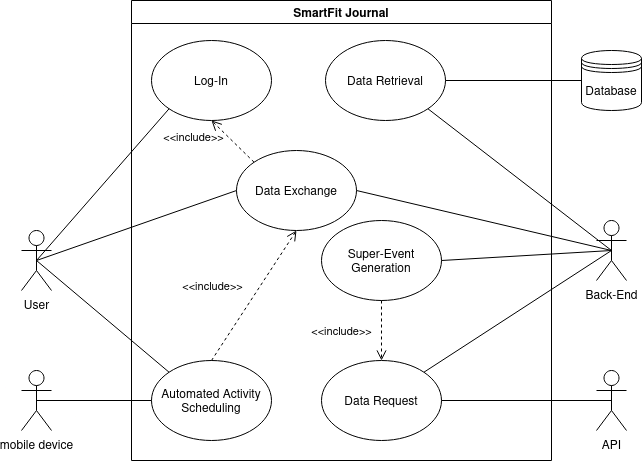

The diagram above was exported from draw.io. Its source (the exported page's mxGraphModel, read from the mxfile embedded in the PNG):
<mxGraphModel dx="989" dy="675" grid="1" gridSize="10" guides="1" tooltips="1" connect="1" arrows="1" fold="1" page="1" pageScale="1" pageWidth="827" pageHeight="1169" math="0" shadow="0">
  <root>
    <mxCell id="0" />
    <mxCell id="1" parent="0" />
    <mxCell id="wMcoM8j5ZCEIn7Dwsi_e-2" value="SmartFit Journal" style="swimlane;whiteSpace=wrap;html=1;" vertex="1" parent="1">
      <mxGeometry x="180" y="80" width="420" height="460" as="geometry" />
    </mxCell>
    <mxCell id="wMcoM8j5ZCEIn7Dwsi_e-6" value="Log-In" style="ellipse;whiteSpace=wrap;html=1;" vertex="1" parent="wMcoM8j5ZCEIn7Dwsi_e-2">
      <mxGeometry x="20" y="40" width="120" height="80" as="geometry" />
    </mxCell>
    <mxCell id="wMcoM8j5ZCEIn7Dwsi_e-8" value="Data Retrieval" style="ellipse;whiteSpace=wrap;html=1;" vertex="1" parent="wMcoM8j5ZCEIn7Dwsi_e-2">
      <mxGeometry x="194" y="40" width="120" height="80" as="geometry" />
    </mxCell>
    <mxCell id="wMcoM8j5ZCEIn7Dwsi_e-17" value="Data Exchange" style="ellipse;whiteSpace=wrap;html=1;" vertex="1" parent="wMcoM8j5ZCEIn7Dwsi_e-2">
      <mxGeometry x="105" y="150" width="120" height="80" as="geometry" />
    </mxCell>
    <mxCell id="wMcoM8j5ZCEIn7Dwsi_e-20" value="Automated Activity Scheduling" style="ellipse;whiteSpace=wrap;html=1;" vertex="1" parent="wMcoM8j5ZCEIn7Dwsi_e-2">
      <mxGeometry x="20" y="360" width="120" height="80" as="geometry" />
    </mxCell>
    <mxCell id="wMcoM8j5ZCEIn7Dwsi_e-21" value="Super-Event Generation" style="ellipse;whiteSpace=wrap;html=1;" vertex="1" parent="wMcoM8j5ZCEIn7Dwsi_e-2">
      <mxGeometry x="190" y="220" width="120" height="80" as="geometry" />
    </mxCell>
    <mxCell id="wMcoM8j5ZCEIn7Dwsi_e-7" value="Data Request" style="ellipse;whiteSpace=wrap;html=1;" vertex="1" parent="wMcoM8j5ZCEIn7Dwsi_e-2">
      <mxGeometry x="190" y="360" width="120" height="80" as="geometry" />
    </mxCell>
    <mxCell id="wMcoM8j5ZCEIn7Dwsi_e-28" value="&amp;lt;&amp;lt;include&amp;gt;&amp;gt;" style="endArrow=open;startArrow=none;endFill=0;startFill=0;endSize=8;html=1;verticalAlign=bottom;dashed=1;labelBackgroundColor=none;rounded=0;entryX=0.5;entryY=1;entryDx=0;entryDy=0;exitX=0;exitY=0;exitDx=0;exitDy=0;" edge="1" parent="wMcoM8j5ZCEIn7Dwsi_e-2" source="wMcoM8j5ZCEIn7Dwsi_e-17" target="wMcoM8j5ZCEIn7Dwsi_e-6">
      <mxGeometry x="0.8023" y="31" width="160" relative="1" as="geometry">
        <mxPoint x="170" y="280" as="sourcePoint" />
        <mxPoint x="330" y="280" as="targetPoint" />
        <Array as="points" />
        <mxPoint as="offset" />
      </mxGeometry>
    </mxCell>
    <mxCell id="wMcoM8j5ZCEIn7Dwsi_e-29" value="&amp;lt;&amp;lt;include&amp;gt;&amp;gt;" style="endArrow=open;startArrow=none;endFill=0;startFill=0;endSize=8;html=1;verticalAlign=bottom;dashed=1;labelBackgroundColor=none;rounded=0;exitX=0.5;exitY=1;exitDx=0;exitDy=0;entryX=0.5;entryY=0;entryDx=0;entryDy=0;" edge="1" parent="wMcoM8j5ZCEIn7Dwsi_e-2" source="wMcoM8j5ZCEIn7Dwsi_e-21" target="wMcoM8j5ZCEIn7Dwsi_e-7">
      <mxGeometry x="0.3333" y="-40" width="160" relative="1" as="geometry">
        <mxPoint x="200" y="360" as="sourcePoint" />
        <mxPoint x="360" y="360" as="targetPoint" />
        <mxPoint as="offset" />
      </mxGeometry>
    </mxCell>
    <mxCell id="wMcoM8j5ZCEIn7Dwsi_e-33" value="&amp;lt;&amp;lt;include&amp;gt;&amp;gt;" style="endArrow=open;startArrow=none;endFill=0;startFill=0;endSize=8;html=1;verticalAlign=bottom;dashed=1;labelBackgroundColor=none;rounded=0;exitX=0.5;exitY=0;exitDx=0;exitDy=0;entryX=0.5;entryY=1;entryDx=0;entryDy=0;" edge="1" parent="wMcoM8j5ZCEIn7Dwsi_e-2" source="wMcoM8j5ZCEIn7Dwsi_e-20" target="wMcoM8j5ZCEIn7Dwsi_e-17">
      <mxGeometry x="-0.2935" y="35" width="160" relative="1" as="geometry">
        <mxPoint x="150" y="280" as="sourcePoint" />
        <mxPoint x="310" y="280" as="targetPoint" />
        <mxPoint as="offset" />
      </mxGeometry>
    </mxCell>
    <mxCell id="wMcoM8j5ZCEIn7Dwsi_e-3" value="User" style="shape=umlActor;verticalLabelPosition=bottom;verticalAlign=top;html=1;outlineConnect=0;" vertex="1" parent="1">
      <mxGeometry x="70" y="310" width="30" height="60" as="geometry" />
    </mxCell>
    <mxCell id="wMcoM8j5ZCEIn7Dwsi_e-4" value="Back-End" style="shape=umlActor;verticalLabelPosition=bottom;verticalAlign=top;html=1;outlineConnect=0;" vertex="1" parent="1">
      <mxGeometry x="645" y="300" width="30" height="60" as="geometry" />
    </mxCell>
    <mxCell id="wMcoM8j5ZCEIn7Dwsi_e-5" value="Database" style="shape=datastore;whiteSpace=wrap;html=1;" vertex="1" parent="1">
      <mxGeometry x="630" y="130" width="60" height="60" as="geometry" />
    </mxCell>
    <mxCell id="wMcoM8j5ZCEIn7Dwsi_e-13" value="" style="endArrow=none;html=1;rounded=0;exitX=0.5;exitY=0.5;exitDx=0;exitDy=0;exitPerimeter=0;entryX=0;entryY=1;entryDx=0;entryDy=0;" edge="1" parent="1" source="wMcoM8j5ZCEIn7Dwsi_e-3" target="wMcoM8j5ZCEIn7Dwsi_e-6">
      <mxGeometry width="50" height="50" relative="1" as="geometry">
        <mxPoint x="390" y="380" as="sourcePoint" />
        <mxPoint x="440" y="330" as="targetPoint" />
      </mxGeometry>
    </mxCell>
    <mxCell id="wMcoM8j5ZCEIn7Dwsi_e-14" value="" style="endArrow=none;html=1;rounded=0;exitX=1;exitY=1;exitDx=0;exitDy=0;entryX=0.5;entryY=0.5;entryDx=0;entryDy=0;entryPerimeter=0;" edge="1" parent="1" source="wMcoM8j5ZCEIn7Dwsi_e-8" target="wMcoM8j5ZCEIn7Dwsi_e-4">
      <mxGeometry width="50" height="50" relative="1" as="geometry">
        <mxPoint x="390" y="380" as="sourcePoint" />
        <mxPoint x="440" y="330" as="targetPoint" />
      </mxGeometry>
    </mxCell>
    <mxCell id="wMcoM8j5ZCEIn7Dwsi_e-15" value="" style="endArrow=none;html=1;rounded=0;exitX=1;exitY=0.5;exitDx=0;exitDy=0;entryX=0;entryY=0.5;entryDx=0;entryDy=0;" edge="1" parent="1" source="wMcoM8j5ZCEIn7Dwsi_e-8" target="wMcoM8j5ZCEIn7Dwsi_e-5">
      <mxGeometry width="50" height="50" relative="1" as="geometry">
        <mxPoint x="390" y="380" as="sourcePoint" />
        <mxPoint x="440" y="330" as="targetPoint" />
      </mxGeometry>
    </mxCell>
    <mxCell id="wMcoM8j5ZCEIn7Dwsi_e-16" value="" style="endArrow=none;html=1;rounded=0;exitX=1;exitY=0;exitDx=0;exitDy=0;entryX=0.5;entryY=0.5;entryDx=0;entryDy=0;entryPerimeter=0;" edge="1" parent="1" source="wMcoM8j5ZCEIn7Dwsi_e-7" target="wMcoM8j5ZCEIn7Dwsi_e-4">
      <mxGeometry width="50" height="50" relative="1" as="geometry">
        <mxPoint x="390" y="380" as="sourcePoint" />
        <mxPoint x="440" y="330" as="targetPoint" />
      </mxGeometry>
    </mxCell>
    <mxCell id="wMcoM8j5ZCEIn7Dwsi_e-19" value="" style="endArrow=none;html=1;rounded=0;exitX=0.5;exitY=0.5;exitDx=0;exitDy=0;exitPerimeter=0;entryX=0;entryY=0.5;entryDx=0;entryDy=0;" edge="1" parent="1" source="wMcoM8j5ZCEIn7Dwsi_e-3" target="wMcoM8j5ZCEIn7Dwsi_e-17">
      <mxGeometry width="50" height="50" relative="1" as="geometry">
        <mxPoint x="390" y="380" as="sourcePoint" />
        <mxPoint x="440" y="330" as="targetPoint" />
      </mxGeometry>
    </mxCell>
    <mxCell id="wMcoM8j5ZCEIn7Dwsi_e-22" value="" style="endArrow=none;html=1;rounded=0;exitX=0.5;exitY=0.5;exitDx=0;exitDy=0;exitPerimeter=0;entryX=0;entryY=0;entryDx=0;entryDy=0;" edge="1" parent="1" source="wMcoM8j5ZCEIn7Dwsi_e-3" target="wMcoM8j5ZCEIn7Dwsi_e-20">
      <mxGeometry width="50" height="50" relative="1" as="geometry">
        <mxPoint x="390" y="380" as="sourcePoint" />
        <mxPoint x="440" y="330" as="targetPoint" />
      </mxGeometry>
    </mxCell>
    <mxCell id="wMcoM8j5ZCEIn7Dwsi_e-23" value="" style="endArrow=none;html=1;rounded=0;entryX=0.5;entryY=0.5;entryDx=0;entryDy=0;entryPerimeter=0;exitX=1;exitY=0.5;exitDx=0;exitDy=0;" edge="1" parent="1" source="wMcoM8j5ZCEIn7Dwsi_e-21" target="wMcoM8j5ZCEIn7Dwsi_e-4">
      <mxGeometry width="50" height="50" relative="1" as="geometry">
        <mxPoint x="390" y="380" as="sourcePoint" />
        <mxPoint x="440" y="330" as="targetPoint" />
      </mxGeometry>
    </mxCell>
    <mxCell id="wMcoM8j5ZCEIn7Dwsi_e-10" value="API" style="shape=umlActor;verticalLabelPosition=bottom;verticalAlign=top;html=1;outlineConnect=0;" vertex="1" parent="1">
      <mxGeometry x="645" y="450" width="30" height="60" as="geometry" />
    </mxCell>
    <mxCell id="wMcoM8j5ZCEIn7Dwsi_e-12" value="" style="endArrow=none;html=1;rounded=0;exitX=1;exitY=0.5;exitDx=0;exitDy=0;entryX=0.5;entryY=0.5;entryDx=0;entryDy=0;entryPerimeter=0;" edge="1" parent="1" source="wMcoM8j5ZCEIn7Dwsi_e-7" target="wMcoM8j5ZCEIn7Dwsi_e-10">
      <mxGeometry width="50" height="50" relative="1" as="geometry">
        <mxPoint x="390" y="510" as="sourcePoint" />
        <mxPoint x="440" y="460" as="targetPoint" />
      </mxGeometry>
    </mxCell>
    <mxCell id="wMcoM8j5ZCEIn7Dwsi_e-26" value="" style="endArrow=none;html=1;rounded=0;exitX=1;exitY=0.5;exitDx=0;exitDy=0;entryX=0.5;entryY=0.5;entryDx=0;entryDy=0;entryPerimeter=0;" edge="1" parent="1" source="wMcoM8j5ZCEIn7Dwsi_e-17" target="wMcoM8j5ZCEIn7Dwsi_e-4">
      <mxGeometry width="50" height="50" relative="1" as="geometry">
        <mxPoint x="390" y="380" as="sourcePoint" />
        <mxPoint x="580" y="340" as="targetPoint" />
      </mxGeometry>
    </mxCell>
    <mxCell id="wMcoM8j5ZCEIn7Dwsi_e-31" value="mobile device" style="shape=umlActor;verticalLabelPosition=bottom;verticalAlign=top;html=1;" vertex="1" parent="1">
      <mxGeometry x="70" y="450" width="30" height="60" as="geometry" />
    </mxCell>
    <mxCell id="wMcoM8j5ZCEIn7Dwsi_e-32" value="" style="endArrow=none;html=1;rounded=0;exitX=0.5;exitY=0.5;exitDx=0;exitDy=0;exitPerimeter=0;entryX=0;entryY=0.5;entryDx=0;entryDy=0;" edge="1" parent="1" source="wMcoM8j5ZCEIn7Dwsi_e-31" target="wMcoM8j5ZCEIn7Dwsi_e-20">
      <mxGeometry width="50" height="50" relative="1" as="geometry">
        <mxPoint x="390" y="380" as="sourcePoint" />
        <mxPoint x="440" y="330" as="targetPoint" />
      </mxGeometry>
    </mxCell>
  </root>
</mxGraphModel>